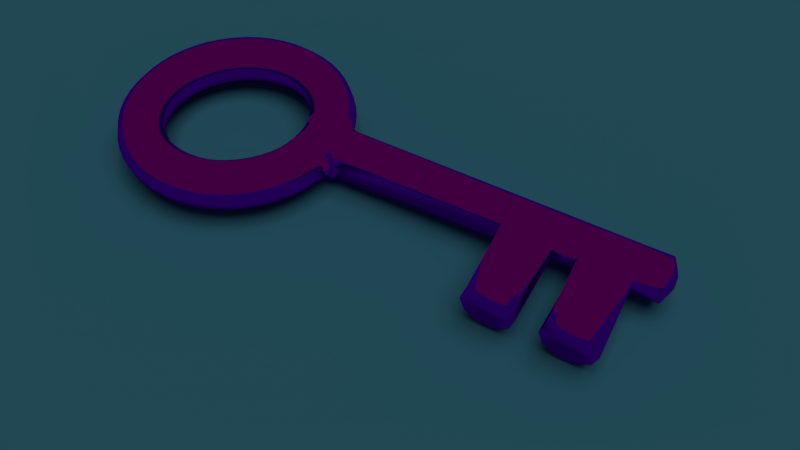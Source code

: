 # Source: key.blend  (saved by Blender 2.76.0; exported with 4.5.12 LTS)
import bpy
from mathutils import Matrix  # noqa: F401  (used for matrix-valued properties, if any)

bpy.ops.wm.read_factory_settings(use_empty=True)
scene = bpy.context.scene
scene.name = 'Scene'

# ---- collections
col_collection_1 = bpy.data.collections.new('Collection 1'); scene.collection.children.link(col_collection_1)

# ---- images (referenced by path relative to the original .blend; pixels are not part of the script)
import os
ASSET_DIR = os.environ.get("B2B_ASSET_DIR", "")  # directory of the original .blend (textures are referenced by path, not embedded)
HERE = os.path.dirname(os.path.abspath(__file__))  # packed textures are extracted next to this script under _unpacked/

def load_image(name, relpath, width, height, colorspace="sRGB"):
    """Load a texture the original file referenced (path relative to the .blend, or extracted next to this script)."""
    p = next((c for c in (os.path.join(HERE, relpath), os.path.join(ASSET_DIR, relpath)) if relpath and os.path.exists(c)), "")
    if p:
        img = bpy.data.images.load(p, check_existing=True)
        img.name = name
    else:  # same state as the original file: an image datablock whose file is absent (Cycles renders it pink)
        img = bpy.data.images.new(name, width, height)
        img.source = "FILE"
        img.filepath = "//" + (relpath or name)
    img.colorspace_settings.name = colorspace
    return img
img_met2_jpg = load_image('met2.jpg', 'met2.jpg', 1024, 1024, 'sRGB')

# ---- materials (node trees are filled in below, after node groups)
mat_material_001 = bpy.data.materials.new('Material.001')
mat_material_001.alpha_threshold = 0.0
mat_material_001.diffuse_color = (0.0409, 0.178, 0.2396, 1.0)
mat_material_001.roughness = 0.5
mat_material_002 = bpy.data.materials.new('Material.002')
mat_material_002.alpha_threshold = 0.0
mat_material_002.roughness = 0.5

# ---- material node trees
mat_material_002.use_nodes = True; mat_material_002.node_tree.nodes.clear()
_N = mat_material_002.node_tree.nodes; _L = mat_material_002.node_tree.links
n0 = _N.new('ShaderNodeOutputMaterial'); n0.name = 'Material Output'; n0.location = (300, 300)
n1 = _N.new('ShaderNodeBsdfAnisotropic'); n1.name = 'Glossy BSDF'; n1.location = (10, 300)
n1.distribution = 'GGX'
n1.inputs[1].default_value = 0.0
n2 = _N.new('ShaderNodeTexImage'); n2.name = 'Image Texture'; n2.location = (-180, 300)
n2.width = 140
n2.image = img_met2_jpg
_L.new(n1.outputs[0], n0.inputs[0])
_L.new(n2.outputs[0], n1.inputs[0])
n0.is_active_output = True

# ---- world
world_world = bpy.data.worlds.new('World'); scene.world = world_world
world_world.color = (0.05088, 0.05088, 0.05088)
world_world.use_sun_shadow = False
world_world.sun_shadow_jitter_overblur = 0.0
world_world.cycles.sampling_method = 'MANUAL'
world_world.cycles.sample_map_resolution = 256

# ---- cameras
cam_camera = bpy.data.cameras.new('Camera')
cam_camera.clip_end = 100.0
cam_camera.lens = 35.0
cam_camera.sensor_width = 32.0
cam_camera.sensor_height = 18.0
cam_camera.ortho_scale = 7.314
cam_camera.dof.focus_distance = 0.0

# ---- lights
light_lamp = bpy.data.lights.new('Lamp', 'SUN')
light_lamp.transmission_factor = 0.0
light_lamp.cutoff_distance = 30.0
light_lamp.angle = 0.9273
light_lamp.energy = 1.0
light_lamp.shadow_buffer_clip_start = 1.001
light_lamp.shadow_soft_size = 0.5
light_lamp.shadow_cascade_max_distance = 1000.0
light_lamp.cycles.use_multiple_importance_sampling = False

# ---- meshes
me_plane = bpy.data.meshes.new('Plane')
me_plane.from_pydata([(-1.0, -1.0, 0.0), (1.0, -1.0, 0.0), (-1.0, 1.0, 0.0), (1.0, 1.0, 0.0)], [], [(0, 1, 3, 2)])
me_plane.materials.append(mat_material_001)
me_plane.use_remesh_preserve_volume = False
me_plane.use_remesh_preserve_attributes = False
me_plane.use_mirror_vertex_groups = False
me_plane.update()
me_torus_003 = bpy.data.meshes.new('Torus.003')
me_torus_003.from_pydata([(-0.06404, 3.028, 0.0599), (-0.03926, 3.0, 0.1263), (0.1026, 3.009, -0.01339), (0.01238, 3.049, -0.0002523), (-0.008505, 3.002, -0.1268), (-0.06482, 2.998, -0.121), (0.01238, 3.033, 0.0599), (0.01238, 3.033, -0.06041), (-0.06404, 3.028, -0.06041), (0.01705, 3.003, 0.1204), (-0.06614, 3.044, -0.0002523), (0.06525, 3.007, 0.0907), (0.0958, 3.009, 0.04293), (0.08443, 3.008, -0.0671), (0.04476, 3.005, -0.1076), (-0.113, 2.995, -0.0912), (-0.1436, 2.993, -0.04344), (-0.1322, 2.994, 0.0666), (-0.1504, 2.992, 0.01288), (-0.09253, 2.996, 0.1071), (0.08475, 2.855, -0.06661), (-0.1499, 2.841, 0.01191), (-0.04066, 2.844, 0.1246), (-0.1327, 2.841, 0.06611), (-0.09512, 2.84, 0.1068), (-0.06434, 2.843, -0.1197), (0.1018, 2.857, -0.01242), (0.04758, 2.849, -0.1073), (-0.006969, 2.847, -0.1252), (-0.1141, 2.839, -0.09218), (-0.1432, 2.84, -0.04469), (0.0167, 2.848, 0.1192), (0.06656, 2.851, 0.09167), (0.09529, 2.856, 0.04418), (-0.149, 2.57, 0.01019), (-0.1336, 2.568, 0.06523), (0.0526, 2.572, -0.1069), (-0.116, 2.561, -0.09391), (0.01609, 2.571, 0.1171), (0.0689, 2.573, 0.09341), (0.08532, 2.583, -0.06573), (-0.04316, 2.567, 0.1217), (-0.09974, 2.562, 0.1064), (-0.06348, 2.566, -0.1176), (0.1002, 2.587, -0.0107), (-0.004229, 2.57, -0.1222), (-0.1427, 2.568, -0.04691), (0.09437, 2.583, 0.04641), (-0.1484, 2.415, 0.009203), (-0.1341, 2.412, 0.06472), (0.05548, 2.412, -0.1067), (-0.1171, 2.401, -0.09491), (0.01574, 2.412, 0.1158), (0.07023, 2.413, 0.09441), (0.08565, 2.426, -0.06523), (-0.04459, 2.408, 0.12), (-0.1024, 2.402, 0.1062), (-0.06299, 2.407, -0.1163), (0.09936, 2.432, -0.009708), (-0.002658, 2.411, -0.1205), (-0.1423, 2.411, -0.04819), (0.09384, 2.427, 0.04769), (-0.1475, 2.158, 0.007563), (-0.135, 2.152, 0.06389), (0.06026, 2.148, -0.1063), (-0.119, 2.136, -0.09657), (0.01516, 2.148, 0.1138), (0.07246, 2.148, 0.09606), (0.0862, 2.167, -0.06439), (-0.04697, 2.144, 0.1172), (-0.1068, 2.137, 0.1058), (-0.06217, 2.143, -0.1143), (0.09789, 2.174, -0.008068), (-4.976e-05, 2.147, -0.1177), (-0.1418, 2.152, -0.05031), (0.09296, 2.167, 0.04981), (0.5636, 2.591, -0.09971), (0.5638, 2.841, -0.1001), (0.5715, 2.562, -0.009173), (0.5717, 2.871, -0.009641), (0.5795, 2.592, 0.08127), (0.5796, 2.842, 0.08089), (0.5844, 2.764, 0.1369), (0.5588, 2.764, -0.1559), (0.5588, 2.669, -0.1558), (0.5844, 2.669, 0.1371), (0.5671, 2.171, -0.0949), (0.5681, 2.412, -0.0945), (0.5727, 2.142, -0.007489), (0.5739, 2.44, -0.007001), (0.5785, 2.171, 0.08001), (0.5795, 2.412, 0.08041), (0.5828, 2.337, 0.1343), (0.5642, 2.338, -0.1487), (0.5638, 2.246, -0.1488), (0.5824, 2.245, 0.1342), (-0.1433, 0.9315, -0.0002509), (-0.1391, 0.916, 0.05991), (0.08304, 0.8873, -0.1044), (-0.1277, 0.8734, -0.1044), (0.01238, 0.8919, 0.1039), (0.08304, 0.8873, 0.1039), (0.08879, 0.9309, -0.06041), (-0.05829, 0.8873, 0.1039), (-0.1277, 0.8734, 0.1039), (-0.05829, 0.8873, -0.1044), (0.0909, 0.9469, -0.0002536), (0.01237, 0.8919, -0.1044), (-0.1391, 0.916, -0.06041), (0.08879, 0.9309, 0.0599), (0.7194, 0.3914, -0.0002956), (0.7005, 0.3914, 0.07019), (0.6489, 0.3914, 0.1218), (0.5784, 0.3914, 0.1407), (0.5079, 0.3914, 0.1218), (0.4563, 0.3914, 0.07019), (0.4374, 0.3914, -0.0002956), (0.4563, 0.3914, -0.07078), (0.5079, 0.3914, -0.1224), (0.5784, 0.3914, -0.1413), (0.6489, 0.3914, -0.1224), (0.7005, 0.3914, -0.07078), (0.7134, 0.4834, -0.0002956), (0.6946, 0.4809, 0.07019), (0.6435, 0.4742, 0.1218), (0.5736, 0.465, 0.1407), (0.5037, 0.4558, 0.1218), (0.4525, 0.4491, 0.07019), (0.4338, 0.4466, -0.0002956), (0.4525, 0.4491, -0.07078), (0.5037, 0.4558, -0.1224), (0.5736, 0.465, -0.1413), (0.6435, 0.4742, -0.1224), (0.6946, 0.4809, -0.07078), (0.6954, 0.5738, -0.0002956), (0.6771, 0.5689, 0.07019), (0.6273, 0.5556, 0.1218), (0.5592, 0.5373, 0.1407), (0.4911, 0.5191, 0.1218), (0.4413, 0.5057, 0.07019), (0.423, 0.5009, -0.0002956), (0.4413, 0.5057, -0.07078), (0.4911, 0.5191, -0.1224), (0.5592, 0.5373, -0.1413), (0.6273, 0.5556, -0.1224), (0.6771, 0.5689, -0.07078), (0.6657, 0.6611, -0.0002956), (0.6483, 0.6539, 0.07019), (0.6006, 0.6342, 0.1218), (0.5355, 0.6072, 0.1407), (0.4704, 0.5802, 0.1218), (0.4227, 0.5605, 0.07019), (0.4052, 0.5532, -0.0002956), (0.4227, 0.5605, -0.07078), (0.4704, 0.5802, -0.1224), (0.5355, 0.6072, -0.1413), (0.6006, 0.6342, -0.1224), (0.6483, 0.6539, -0.07078), (0.625, 0.7438, -0.0002956), (0.6086, 0.7344, 0.07019), (0.5639, 0.7086, 0.1218), (0.5029, 0.6734, 0.1407), (0.4418, 0.6381, 0.1218), (0.3971, 0.6123, 0.07019), (0.3808, 0.6029, -0.0002956), (0.3971, 0.6123, -0.07078), (0.4418, 0.6381, -0.1224), (0.5029, 0.6734, -0.1413), (0.5639, 0.7086, -0.1224), (0.6086, 0.7344, -0.07078), (0.5737, 0.8205, -0.0002956), (0.5587, 0.809, 0.07019), (0.5178, 0.7776, 0.1218), (0.4619, 0.7347, 0.1407), (0.406, 0.6918, 0.1218), (0.365, 0.6604, 0.07019), (0.35, 0.6489, -0.0002956), (0.365, 0.6604, -0.07078), (0.406, 0.6918, -0.1224), (0.4619, 0.7347, -0.1413), (0.5178, 0.7776, -0.1224), (0.5587, 0.809, -0.07078), (0.5129, 0.8898, -0.0002956), (0.4996, 0.8765, 0.07019), (0.4631, 0.84, 0.1218), (0.4132, 0.7901, 0.1407), (0.3634, 0.7403, 0.1218), (0.3269, 0.7038, 0.07019), (0.3136, 0.6905, -0.0002956), (0.3269, 0.7038, -0.07078), (0.3634, 0.7403, -0.1224), (0.4132, 0.7901, -0.1413), (0.4631, 0.84, -0.1224), (0.4996, 0.8765, -0.07078), (0.4436, 0.9506, -0.0002956), (0.4321, 0.9356, 0.07019), (0.4007, 0.8947, 0.1218), (0.3578, 0.8388, 0.1407), (0.3149, 0.7829, 0.1218), (0.2835, 0.7419, 0.07019), (0.272, 0.7269, -0.0002956), (0.2835, 0.7419, -0.07078), (0.3149, 0.7829, -0.1224), (0.3578, 0.8388, -0.1413), (0.4007, 0.8947, -0.1224), (0.4321, 0.9356, -0.07078), (0.3669, 1.002, -0.0002956), (0.3575, 0.9855, 0.07019), (0.3317, 0.9408, 0.1218), (0.2965, 0.8798, 0.1407), (0.2612, 0.8187, 0.1218), (0.2354, 0.774, 0.07019), (0.226, 0.7577, -0.0002956), (0.2354, 0.774, -0.07078), (0.2612, 0.8187, -0.1224), (0.2965, 0.8798, -0.1413), (0.3317, 0.9408, -0.1224), (0.3575, 0.9855, -0.07078), (0.2843, 1.043, -0.0002956), (0.277, 1.025, 0.07019), (0.2573, 0.9775, 0.1218), (0.2303, 0.9124, 0.1407), (0.2033, 0.8473, 0.1218), (0.1836, 0.7996, 0.07019), (0.1764, 0.7821, -0.0002956), (0.1836, 0.7996, -0.07078), (0.2033, 0.8473, -0.1224), (0.2303, 0.9124, -0.1413), (0.2573, 0.9775, -0.1224), (0.277, 1.025, -0.07078), (0.1969, 1.072, -0.0002956), (0.1921, 1.054, 0.07019), (0.1787, 1.004, 0.1218), (0.1605, 0.9361, 0.1407), (0.1422, 0.868, 0.1218), (0.1289, 0.8182, 0.07019), (0.124, 0.7999, -0.0002956), (0.1289, 0.8182, -0.07078), (0.1422, 0.868, -0.1224), (0.1605, 0.9361, -0.1413), (0.1787, 1.004, -0.1224), (0.1921, 1.054, -0.07078), (0.1065, 1.09, -0.0002956), (0.104, 1.072, 0.07019), (0.09731, 1.02, 0.1218), (0.08811, 0.9505, 0.1407), (0.07891, 0.8806, 0.1218), (0.07217, 0.8294, 0.07019), (0.06971, 0.8107, -0.0002956), (0.07217, 0.8294, -0.07078), (0.07891, 0.8806, -0.1224), (0.08811, 0.9505, -0.1413), (0.09731, 1.02, -0.1224), (0.104, 1.072, -0.07078), (0.0145, 1.026, 0.1293), (0.0145, 0.9553, 0.1407), (0.0145, 0.8848, 0.1218), (0.0145, 0.8332, 0.07019), (0.0145, 0.8143, -0.0002956), (0.0145, 0.8332, -0.07078), (0.0145, 0.8848, -0.1224), (0.0145, 0.9553, -0.1413), (0.0145, 1.026, -0.1224), (-0.0683, 1.02, 0.1218), (-0.0591, 0.9505, 0.1407), (-0.0499, 0.8806, 0.1218), (-0.04317, 0.8294, 0.07019), (-0.0407, 0.8107, -0.0002956), (-0.04317, 0.8294, -0.07078), (-0.0499, 0.8806, -0.1224), (-0.0591, 0.9505, -0.1413), (-0.0683, 1.02, -0.1224), (-0.1679, 1.072, -0.0002956), (-0.163, 1.054, 0.07019), (-0.1497, 1.004, 0.1218), (-0.1314, 0.9361, 0.1407), (-0.1132, 0.868, 0.1218), (-0.09985, 0.8182, 0.07019), (-0.09496, 0.7999, -0.0002956), (-0.09985, 0.8182, -0.07078), (-0.1132, 0.868, -0.1224), (-0.1314, 0.9361, -0.1413), (-0.1497, 1.004, -0.1224), (-0.163, 1.054, -0.07078), (-0.2552, 1.043, -0.0002956), (-0.248, 1.025, 0.07019), (-0.2283, 0.9775, 0.1218), (-0.2013, 0.9124, 0.1407), (-0.1743, 0.8473, 0.1218), (-0.1546, 0.7996, 0.07019), (-0.1473, 0.7821, -0.0002956), (-0.1546, 0.7996, -0.07078), (-0.1743, 0.8473, -0.1224), (-0.2013, 0.9124, -0.1413), (-0.2283, 0.9775, -0.1224), (-0.248, 1.025, -0.07078), (-0.3379, 1.002, -0.0002956), (-0.3285, 0.9855, 0.07019), (-0.3027, 0.9408, 0.1218), (-0.2675, 0.8798, 0.1407), (-0.2322, 0.8187, 0.1218), (-0.2064, 0.774, 0.07019), (-0.197, 0.7577, -0.0002956), (-0.2064, 0.774, -0.07078), (-0.2322, 0.8187, -0.1224), (-0.2675, 0.8798, -0.1413), (-0.3027, 0.9408, -0.1224), (-0.3285, 0.9855, -0.07078), (-0.4146, 0.9506, -0.0002956), (-0.4031, 0.9356, 0.07019), (-0.3717, 0.8947, 0.1218), (-0.3288, 0.8388, 0.1407), (-0.2859, 0.7829, 0.1218), (-0.2545, 0.7419, 0.07019), (-0.243, 0.7269, -0.0002956), (-0.2545, 0.7419, -0.07078), (-0.2859, 0.7829, -0.1224), (-0.3288, 0.8388, -0.1413), (-0.3717, 0.8947, -0.1224), (-0.4031, 0.9356, -0.07078), (-0.4839, 0.8898, -0.0002956), (-0.4706, 0.8765, 0.07019), (-0.4341, 0.84, 0.1218), (-0.3842, 0.7901, 0.1407), (-0.3344, 0.7403, 0.1218), (-0.2979, 0.7038, 0.07019), (-0.2846, 0.6905, -0.0002956), (-0.2979, 0.7038, -0.07078), (-0.3344, 0.7403, -0.1224), (-0.3842, 0.7901, -0.1413), (-0.4341, 0.84, -0.1224), (-0.4706, 0.8765, -0.07078), (-0.5447, 0.8205, -0.0002956), (-0.5297, 0.809, 0.07019), (-0.4888, 0.7776, 0.1218), (-0.4329, 0.7347, 0.1407), (-0.377, 0.6918, 0.1218), (-0.336, 0.6604, 0.07019), (-0.321, 0.6489, -0.0002956), (-0.336, 0.6604, -0.07078), (-0.377, 0.6918, -0.1224), (-0.4329, 0.7347, -0.1413), (-0.4888, 0.7776, -0.1224), (-0.5297, 0.809, -0.07078), (-0.596, 0.7438, -0.0002956), (-0.5796, 0.7344, 0.07019), (-0.5349, 0.7086, 0.1218), (-0.4739, 0.6734, 0.1407), (-0.4128, 0.6381, 0.1218), (-0.3681, 0.6123, 0.07019), (-0.3518, 0.6029, -0.0002956), (-0.3681, 0.6123, -0.07078), (-0.4128, 0.6381, -0.1224), (-0.4739, 0.6734, -0.1413), (-0.5349, 0.7086, -0.1224), (-0.5796, 0.7344, -0.07078), (-0.6367, 0.6611, -0.0002956), (-0.6193, 0.6539, 0.07019), (-0.5716, 0.6342, 0.1218), (-0.5065, 0.6072, 0.1407), (-0.4414, 0.5802, 0.1218), (-0.3937, 0.5605, 0.07019), (-0.3762, 0.5532, -0.0002956), (-0.3937, 0.5605, -0.07078), (-0.4414, 0.5802, -0.1224), (-0.5065, 0.6072, -0.1413), (-0.5716, 0.6342, -0.1224), (-0.6193, 0.6539, -0.07078), (-0.6664, 0.5738, -0.0002956), (-0.6481, 0.5689, 0.07019), (-0.5983, 0.5556, 0.1218), (-0.5302, 0.5373, 0.1407), (-0.4621, 0.5191, 0.1218), (-0.4123, 0.5057, 0.07019), (-0.394, 0.5009, -0.0002956), (-0.4123, 0.5057, -0.07078), (-0.4621, 0.5191, -0.1224), (-0.5302, 0.5373, -0.1413), (-0.5983, 0.5556, -0.1224), (-0.6481, 0.5689, -0.07078), (-0.6844, 0.4834, -0.0002956), (-0.6656, 0.4809, 0.07019), (-0.6145, 0.4742, 0.1218), (-0.5446, 0.465, 0.1407), (-0.4747, 0.4558, 0.1218), (-0.4235, 0.4491, 0.07019), (-0.4048, 0.4466, -0.0002956), (-0.4235, 0.4491, -0.07078), (-0.4747, 0.4558, -0.1224), (-0.5446, 0.465, -0.1413), (-0.6145, 0.4742, -0.1224), (-0.6656, 0.4809, -0.07078), (-0.6904, 0.3914, -0.0002956), (-0.6715, 0.3914, 0.07019), (-0.6199, 0.3914, 0.1218), (-0.5494, 0.3914, 0.1407), (-0.4789, 0.3914, 0.1218), (-0.4273, 0.3914, 0.07019), (-0.4084, 0.3914, -0.0002956), (-0.4273, 0.3914, -0.07078), (-0.4789, 0.3914, -0.1224), (-0.5494, 0.3914, -0.1413), (-0.6199, 0.3914, -0.1224), (-0.6715, 0.3914, -0.07078), (-0.6844, 0.2994, -0.0002956), (-0.6656, 0.3019, 0.07019), (-0.6145, 0.3086, 0.1218), (-0.5446, 0.3178, 0.1407), (-0.4747, 0.327, 0.1218), (-0.4235, 0.3337, 0.07019), (-0.4048, 0.3362, -0.0002956), (-0.4235, 0.3337, -0.07078), (-0.4747, 0.327, -0.1224), (-0.5446, 0.3178, -0.1413), (-0.6145, 0.3086, -0.1224), (-0.6656, 0.3019, -0.07078), (-0.6664, 0.209, -0.0002956), (-0.6481, 0.2138, 0.07019), (-0.5983, 0.2272, 0.1218), (-0.5302, 0.2454, 0.1407), (-0.4621, 0.2637, 0.1218), (-0.4123, 0.277, 0.07019), (-0.394, 0.2819, -0.0002956), (-0.4123, 0.277, -0.07078), (-0.4621, 0.2637, -0.1224), (-0.5302, 0.2454, -0.1413), (-0.5983, 0.2272, -0.1224), (-0.6481, 0.2138, -0.07078), (-0.6367, 0.1216, -0.0002956), (-0.6193, 0.1289, 0.07019), (-0.5716, 0.1486, 0.1218), (-0.5065, 0.1756, 0.1407), (-0.4414, 0.2026, 0.1218), (-0.3937, 0.2223, 0.07019), (-0.3762, 0.2295, -0.0002956), (-0.3937, 0.2223, -0.07078), (-0.4414, 0.2026, -0.1224), (-0.5065, 0.1756, -0.1413), (-0.5716, 0.1486, -0.1224), (-0.6193, 0.1289, -0.07078), (-0.596, 0.03895, -0.0002956), (-0.5796, 0.04839, 0.07019), (-0.5349, 0.07419, 0.1218), (-0.4739, 0.1094, 0.1407), (-0.4128, 0.1447, 0.1218), (-0.3681, 0.1705, 0.07019), (-0.3518, 0.1799, -0.0002956), (-0.3681, 0.1705, -0.07078), (-0.4128, 0.1447, -0.1224), (-0.4739, 0.1094, -0.1413), (-0.5349, 0.07419, -0.1224), (-0.5796, 0.04839, -0.07078), (-0.5447, -0.03772, -0.0002956), (-0.5297, -0.02622, 0.07019), (-0.4888, 0.005194, 0.1218), (-0.4329, 0.04811, 0.1407), (-0.377, 0.09102, 0.1218), (-0.336, 0.1224, 0.07019), (-0.321, 0.1339, -0.0002956), (-0.336, 0.1224, -0.07078), (-0.377, 0.09102, -0.1224), (-0.4329, 0.04811, -0.1413), (-0.4888, 0.005194, -0.1224), (-0.5297, -0.02622, -0.07078), (-0.4839, -0.107, -0.0002956), (-0.4706, -0.09368, 0.07019), (-0.4341, -0.0572, 0.1218), (-0.3842, -0.007353, 0.1407), (-0.3344, 0.04249, 0.1218), (-0.2979, 0.07898, 0.07019), (-0.2846, 0.09233, -0.0002956), (-0.2979, 0.07898, -0.07078), (-0.3344, 0.04249, -0.1224), (-0.3842, -0.007353, -0.1413), (-0.4341, -0.0572, -0.1224), (-0.4706, -0.09368, -0.07078), (-0.4146, -0.1678, -0.0002956), (-0.4031, -0.1528, 0.07019), (-0.3717, -0.1119, 0.1218), (-0.3288, -0.05599, 0.1407), (-0.2859, -6.581e-05, 0.1218), (-0.2545, 0.04087, 0.07019), (-0.243, 0.05586, -0.0002956), (-0.2545, 0.04087, -0.07078), (-0.2859, -6.581e-05, -0.1224), (-0.3288, -0.05599, -0.1413), (-0.3717, -0.1119, -0.1224), (-0.4031, -0.1528, -0.07078), (-0.3379, -0.2191, -0.0002956), (-0.3285, -0.2027, 0.07019), (-0.3027, -0.158, 0.1218), (-0.2675, -0.09697, 0.1407), (-0.2322, -0.03592, 0.1218), (-0.2064, 0.008764, 0.07019), (-0.197, 0.02512, -0.0002956), (-0.2064, 0.008764, -0.07078), (-0.2322, -0.03592, -0.1224), (-0.2675, -0.09697, -0.1413), (-0.3027, -0.158, -0.1224), (-0.3285, -0.2027, -0.07078), (-0.2552, -0.2598, -0.0002956), (-0.248, -0.2424, 0.07019), (-0.2283, -0.1947, 0.1218), (-0.2013, -0.1296, 0.1407), (-0.1743, -0.06447, 0.1218), (-0.1546, -0.0168, 0.07019), (-0.1473, 0.0006527, -0.0002956), (-0.1546, -0.0168, -0.07078), (-0.1743, -0.06447, -0.1224), (-0.2013, -0.1296, -0.1413), (-0.2283, -0.1947, -0.1224), (-0.248, -0.2424, -0.07078), (-0.1679, -0.2895, -0.0002956), (-0.163, -0.2712, 0.07019), (-0.1497, -0.2214, 0.1218), (-0.1314, -0.1533, 0.1407), (-0.1132, -0.08522, 0.1218), (-0.09985, -0.03537, 0.07019), (-0.09496, -0.01713, -0.0002956), (-0.09985, -0.03537, -0.07078), (-0.1132, -0.08522, -0.1224), (-0.1314, -0.1533, -0.1413), (-0.1497, -0.2214, -0.1224), (-0.163, -0.2712, -0.07078), (-0.07751, -0.3075, -0.0002956), (-0.07504, -0.2887, 0.07019), (-0.0683, -0.2376, 0.1218), (-0.0591, -0.1677, 0.1407), (-0.0499, -0.09781, 0.1218), (-0.04317, -0.04665, 0.07019), (-0.0407, -0.02792, -0.0002956), (-0.04317, -0.04665, -0.07078), (-0.0499, -0.09781, -0.1224), (-0.0591, -0.1677, -0.1413), (-0.0683, -0.2376, -0.1224), (-0.07504, -0.2887, -0.07078), (0.0145, -0.3135, -0.0002956), (0.0145, -0.2946, 0.07019), (0.0145, -0.243, 0.1218), (0.0145, -0.1725, 0.1407), (0.0145, -0.102, 0.1218), (0.0145, -0.05043, 0.07019), (0.0145, -0.03154, -0.0002956), (0.0145, -0.05043, -0.07078), (0.0145, -0.102, -0.1224), (0.0145, -0.1725, -0.1413), (0.0145, -0.243, -0.1224), (0.0145, -0.2946, -0.07078), (0.1065, -0.3075, -0.0002956), (0.104, -0.2887, 0.07019), (0.09731, -0.2376, 0.1218), (0.08811, -0.1677, 0.1407), (0.07891, -0.09781, 0.1218), (0.07217, -0.04665, 0.07019), (0.06971, -0.02792, -0.0002956), (0.07217, -0.04665, -0.07078), (0.07891, -0.09781, -0.1224), (0.08811, -0.1677, -0.1413), (0.09731, -0.2376, -0.1224), (0.104, -0.2887, -0.07078), (0.1969, -0.2895, -0.0002956), (0.1921, -0.2712, 0.07019), (0.1787, -0.2214, 0.1218), (0.1605, -0.1533, 0.1407), (0.1422, -0.08522, 0.1218), (0.1289, -0.03537, 0.07019), (0.124, -0.01713, -0.0002956), (0.1289, -0.03537, -0.07078), (0.1422, -0.08522, -0.1224), (0.1605, -0.1533, -0.1413), (0.1787, -0.2214, -0.1224), (0.1921, -0.2712, -0.07078), (0.2843, -0.2598, -0.0002956), (0.277, -0.2424, 0.07019), (0.2573, -0.1947, 0.1218), (0.2303, -0.1296, 0.1407), (0.2033, -0.06447, 0.1218), (0.1836, -0.0168, 0.07019), (0.1764, 0.0006528, -0.0002956), (0.1836, -0.0168, -0.07078), (0.2033, -0.06447, -0.1224), (0.2303, -0.1296, -0.1413), (0.2573, -0.1947, -0.1224), (0.277, -0.2424, -0.07078), (0.3669, -0.2191, -0.0002956), (0.3575, -0.2027, 0.07019), (0.3317, -0.158, 0.1218), (0.2965, -0.09697, 0.1407), (0.2612, -0.03592, 0.1218), (0.2354, 0.008764, 0.07019), (0.226, 0.02512, -0.0002956), (0.2354, 0.008764, -0.07078), (0.2612, -0.03592, -0.1224), (0.2965, -0.09697, -0.1413), (0.3317, -0.158, -0.1224), (0.3575, -0.2027, -0.07078), (0.4436, -0.1678, -0.0002956), (0.4321, -0.1529, 0.07019), (0.4007, -0.1119, 0.1218), (0.3578, -0.05599, 0.1407), (0.3149, -6.602e-05, 0.1218), (0.2835, 0.04087, 0.07019), (0.272, 0.05586, -0.0002956), (0.2835, 0.04087, -0.07078), (0.3149, -6.602e-05, -0.1224), (0.3578, -0.05599, -0.1413), (0.4007, -0.1119, -0.1224), (0.4321, -0.1529, -0.07078), (0.5129, -0.107, -0.0002956), (0.4996, -0.09368, 0.07019), (0.4631, -0.0572, 0.1218), (0.4132, -0.007353, 0.1407), (0.3634, 0.04249, 0.1218), (0.3269, 0.07898, 0.07019), (0.3136, 0.09233, -0.0002956), (0.3269, 0.07898, -0.07078), (0.3634, 0.04249, -0.1224), (0.4132, -0.007353, -0.1413), (0.4631, -0.0572, -0.1224), (0.4996, -0.09368, -0.07078), (0.5737, -0.03772, -0.0002956), (0.5587, -0.02622, 0.07019), (0.5178, 0.005194, 0.1218), (0.4619, 0.04811, 0.1407), (0.406, 0.09102, 0.1218), (0.365, 0.1224, 0.07019), (0.35, 0.1339, -0.0002956), (0.365, 0.1224, -0.07078), (0.406, 0.09102, -0.1224), (0.4619, 0.04811, -0.1413), (0.5178, 0.005194, -0.1224), (0.5587, -0.02622, -0.07078), (0.625, 0.03895, -0.0002956), (0.6086, 0.04839, 0.07019), (0.5639, 0.07419, 0.1218), (0.5029, 0.1094, 0.1407), (0.4418, 0.1447, 0.1218), (0.3971, 0.1705, 0.07019), (0.3808, 0.1799, -0.0002956), (0.3971, 0.1705, -0.07078), (0.4418, 0.1447, -0.1224), (0.5029, 0.1094, -0.1413), (0.5639, 0.07419, -0.1224), (0.6086, 0.04839, -0.07078), (0.6657, 0.1216, -0.0002956), (0.6483, 0.1289, 0.07019), (0.6006, 0.1486, 0.1218), (0.5355, 0.1756, 0.1407), (0.4704, 0.2026, 0.1218), (0.4227, 0.2223, 0.07019), (0.4052, 0.2295, -0.0002956), (0.4227, 0.2223, -0.07078), (0.4704, 0.2026, -0.1224), (0.5355, 0.1756, -0.1413), (0.6006, 0.1486, -0.1224), (0.6483, 0.1289, -0.07078), (0.6954, 0.209, -0.0002956), (0.6771, 0.2138, 0.07019), (0.6273, 0.2272, 0.1218), (0.5592, 0.2454, 0.1407), (0.4911, 0.2637, 0.1218), (0.4413, 0.277, 0.07019), (0.423, 0.2819, -0.0002956), (0.4413, 0.277, -0.07078), (0.4911, 0.2637, -0.1224), (0.5592, 0.2454, -0.1413), (0.6273, 0.2272, -0.1224), (0.6771, 0.2138, -0.07078), (0.7134, 0.2994, -0.0002956), (0.6946, 0.3019, 0.07019), (0.6435, 0.3086, 0.1218), (0.5736, 0.3178, 0.1407), (0.5037, 0.327, 0.1218), (0.4525, 0.3337, 0.07019), (0.4338, 0.3362, -0.0002956), (0.4525, 0.3337, -0.07078), (0.5037, 0.327, -0.1224), (0.5736, 0.3178, -0.1413), (0.6435, 0.3086, -0.1224), (0.6946, 0.3019, -0.07078), (0.1065, 1.09, -0.0002956), (0.07217, 0.8294, -0.07078), (0.06971, 0.8107, -0.0002956), (0.08811, 0.9505, -0.1413), (0.07891, 0.8806, 0.1218), (0.08811, 0.9505, 0.1407), (0.09731, 1.02, 0.1273), (0.07891, 0.8806, -0.1224), (0.104, 1.072, 0.07019), (0.104, 1.072, -0.07078), (0.09731, 1.02, -0.1224), (0.07217, 0.8294, 0.07019), (-0.1497, 1.004, -0.1224), (-0.163, 1.054, -0.07078), (-0.163, 1.054, 0.07019), (-0.1679, 1.072, -0.0002956), (-0.09985, 0.8182, 0.07019), (-0.09496, 0.7999, -0.0002956), (-0.09985, 0.8182, -0.07078), (-0.1132, 0.868, 0.1218), (-0.1497, 1.004, 0.1218), (-0.1314, 0.9361, -0.1413), (-0.1314, 0.9361, 0.1407), (-0.1132, 0.868, -0.1224), (-0.1569, 1.073, -0.0002941), (-0.152, 1.054, 0.07019), (0.0973, 1.021, -0.1224), (-0.1387, 1.004, -0.1224), (0.0145, 1.026, 0.1293), (0.09731, 1.021, 0.1293), (0.104, 1.072, -0.07079), (-0.0683, 1.021, 0.1218), (-0.1387, 1.004, 0.1082), (-0.0683, 1.021, -0.1224), (0.1065, 1.09, -0.0002971), (0.0145, 1.026, -0.1224), (-0.1521, 1.054, -0.07078), (0.104, 1.072, 0.07019), (0.01004, 1.087, 0.1218), (-0.07277, 1.078, 0.1218), (-0.1567, 1.141, -0.0003156), (-0.1553, 1.122, -0.0708), (0.09958, 1.095, 0.07017), (0.09284, 1.089, 0.1218), (-0.1432, 1.073, -0.1148), (0.102, 1.108, -0.0003186), (-0.1432, 1.073, 0.1218), (-0.1529, 1.122, 0.07017), (-0.07277, 1.089, -0.1224), (0.09958, 1.121, -0.07081), (0.09284, 1.089, -0.1224), (0.01004, 1.094, -0.1224)], [], [(20, 27, 14, 13), (26, 20, 13, 2), (21, 23, 17, 18), (24, 22, 1, 19), (25, 29, 15, 5), (23, 24, 19, 17), (28, 25, 5, 4), (33, 26, 2, 12), (27, 28, 4, 14), (29, 30, 16, 15), (31, 32, 11, 9), (32, 33, 12, 11), (2, 3, 6, 12), (12, 6, 9, 11), (14, 4, 7, 13), (13, 7, 3, 2), (3, 10, 0, 6), (6, 0, 1, 9), (4, 5, 8, 7), (7, 8, 10, 3), (8, 16, 18, 10), (5, 15, 16, 8), (0, 17, 19, 1), (10, 18, 17, 0), (30, 21, 18, 16), (22, 31, 9, 1), (41, 38, 31, 22), (46, 34, 21, 30), (54, 58, 89, 87), (38, 39, 32, 31), (37, 46, 30, 29), (36, 45, 28, 27), (36, 27, 83, 84), (45, 43, 25, 28), (35, 42, 24, 23), (43, 37, 29, 25), (42, 41, 22, 24), (34, 35, 23, 21), (53, 67, 95, 92), (44, 40, 76, 78), (54, 50, 36, 40), (58, 54, 40, 44), (48, 49, 35, 34), (56, 55, 41, 42), (57, 51, 37, 43), (49, 56, 42, 35), (59, 57, 43, 45), (61, 58, 44, 47), (50, 59, 45, 36), (51, 60, 46, 37), (52, 53, 39, 38), (53, 61, 47, 39), (60, 48, 34, 46), (55, 52, 38, 41), (69, 66, 52, 55), (74, 62, 48, 60), (61, 53, 92, 91), (66, 67, 53, 52), (65, 74, 60, 51), (64, 73, 59, 50), (67, 75, 90, 95), (73, 71, 57, 59), (63, 70, 56, 49), (71, 65, 51, 57), (70, 69, 55, 56), (62, 63, 49, 48), (26, 33, 81, 79), (40, 36, 84, 76), (102, 98, 64, 68), (106, 102, 68, 72), (96, 97, 63, 62), (104, 103, 69, 70), (105, 99, 65, 71), (97, 104, 70, 63), (107, 105, 71, 73), (109, 106, 72, 75), (98, 107, 73, 64), (99, 108, 74, 65), (100, 101, 67, 66), (101, 109, 75, 67), (108, 96, 62, 74), (103, 100, 66, 69), (85, 80, 81, 82), (80, 78, 79, 81), (78, 76, 77, 79), (76, 84, 83, 77), (95, 90, 91, 92), (90, 88, 89, 91), (88, 86, 87, 89), (86, 94, 93, 87), (33, 32, 82, 81), (39, 47, 80, 85), (75, 72, 88, 90), (50, 54, 87, 93), (68, 64, 94, 86), (58, 61, 91, 89), (72, 68, 86, 88), (32, 39, 85, 82), (20, 26, 79, 77), (64, 50, 93, 94), (47, 44, 78, 80), (27, 20, 77, 83), (110, 122, 123, 111), (111, 123, 124, 112), (112, 124, 125, 113), (113, 125, 126, 114), (114, 126, 127, 115), (115, 127, 128, 116), (116, 128, 129, 117), (117, 129, 130, 118), (118, 130, 131, 119), (119, 131, 132, 120), (120, 132, 133, 121), (110, 121, 133, 122), (122, 134, 135, 123), (123, 135, 136, 124), (124, 136, 137, 125), (125, 137, 138, 126), (126, 138, 139, 127), (127, 139, 140, 128), (128, 140, 141, 129), (129, 141, 142, 130), (130, 142, 143, 131), (131, 143, 144, 132), (132, 144, 145, 133), (133, 145, 134, 122), (134, 146, 147, 135), (135, 147, 148, 136), (136, 148, 149, 137), (137, 149, 150, 138), (138, 150, 151, 139), (139, 151, 152, 140), (140, 152, 153, 141), (141, 153, 154, 142), (142, 154, 155, 143), (143, 155, 156, 144), (144, 156, 157, 145), (145, 157, 146, 134), (146, 158, 159, 147), (147, 159, 160, 148), (148, 160, 161, 149), (149, 161, 162, 150), (150, 162, 163, 151), (151, 163, 164, 152), (152, 164, 165, 153), (153, 165, 166, 154), (154, 166, 167, 155), (155, 167, 168, 156), (156, 168, 169, 157), (157, 169, 158, 146), (158, 170, 171, 159), (159, 171, 172, 160), (160, 172, 173, 161), (161, 173, 174, 162), (162, 174, 175, 163), (163, 175, 176, 164), (164, 176, 177, 165), (165, 177, 178, 166), (166, 178, 179, 167), (167, 179, 180, 168), (168, 180, 181, 169), (169, 181, 170, 158), (170, 182, 183, 171), (171, 183, 184, 172), (172, 184, 185, 173), (173, 185, 186, 174), (174, 186, 187, 175), (175, 187, 188, 176), (176, 188, 189, 177), (177, 189, 190, 178), (178, 190, 191, 179), (179, 191, 192, 180), (180, 192, 193, 181), (181, 193, 182, 170), (182, 194, 195, 183), (183, 195, 196, 184), (184, 196, 197, 185), (185, 197, 198, 186), (186, 198, 199, 187), (187, 199, 200, 188), (188, 200, 201, 189), (189, 201, 202, 190), (190, 202, 203, 191), (191, 203, 204, 192), (192, 204, 205, 193), (193, 205, 194, 182), (194, 206, 207, 195), (195, 207, 208, 196), (196, 208, 209, 197), (197, 209, 210, 198), (198, 210, 211, 199), (199, 211, 212, 200), (200, 212, 213, 201), (201, 213, 214, 202), (202, 214, 215, 203), (203, 215, 216, 204), (204, 216, 217, 205), (205, 217, 206, 194), (206, 218, 219, 207), (207, 219, 220, 208), (208, 220, 221, 209), (209, 221, 222, 210), (210, 222, 223, 211), (211, 223, 224, 212), (212, 224, 225, 213), (213, 225, 226, 214), (214, 226, 227, 215), (215, 227, 228, 216), (216, 228, 229, 217), (217, 229, 218, 206), (218, 230, 231, 219), (219, 231, 232, 220), (220, 232, 233, 221), (221, 233, 234, 222), (222, 234, 235, 223), (223, 235, 236, 224), (224, 236, 237, 225), (225, 237, 238, 226), (226, 238, 239, 227), (227, 239, 240, 228), (228, 240, 241, 229), (229, 241, 230, 218), (230, 242, 243, 231), (231, 243, 244, 232), (232, 244, 245, 233), (233, 245, 246, 234), (234, 246, 247, 235), (235, 247, 248, 236), (236, 248, 249, 237), (237, 249, 250, 238), (238, 250, 251, 239), (239, 251, 252, 240), (240, 252, 253, 241), (241, 253, 242, 230), (686, 254, 255, 685), (685, 255, 256, 684), (684, 256, 257, 691), (691, 257, 258, 682), (682, 258, 259, 681), (681, 259, 260, 687), (687, 260, 261, 683), (683, 261, 262, 690), (254, 263, 264, 255), (255, 264, 265, 256), (256, 265, 266, 257), (257, 266, 267, 258), (258, 267, 268, 259), (259, 268, 269, 260), (260, 269, 270, 261), (261, 270, 271, 262), (695, 272, 273, 694), (694, 273, 274, 700), (700, 274, 275, 702), (702, 275, 276, 699), (699, 276, 277, 696), (696, 277, 278, 697), (697, 278, 279, 698), (698, 279, 280, 703), (703, 280, 281, 701), (701, 281, 282, 692), (692, 282, 283, 693), (693, 283, 272, 695), (272, 284, 285, 273), (273, 285, 286, 274), (274, 286, 287, 275), (275, 287, 288, 276), (276, 288, 289, 277), (277, 289, 290, 278), (278, 290, 291, 279), (279, 291, 292, 280), (280, 292, 293, 281), (281, 293, 294, 282), (282, 294, 295, 283), (283, 295, 284, 272), (284, 296, 297, 285), (285, 297, 298, 286), (286, 298, 299, 287), (287, 299, 300, 288), (288, 300, 301, 289), (289, 301, 302, 290), (290, 302, 303, 291), (291, 303, 304, 292), (292, 304, 305, 293), (293, 305, 306, 294), (294, 306, 307, 295), (295, 307, 296, 284), (296, 308, 309, 297), (297, 309, 310, 298), (298, 310, 311, 299), (299, 311, 312, 300), (300, 312, 313, 301), (301, 313, 314, 302), (302, 314, 315, 303), (303, 315, 316, 304), (304, 316, 317, 305), (305, 317, 318, 306), (306, 318, 319, 307), (307, 319, 308, 296), (308, 320, 321, 309), (309, 321, 322, 310), (310, 322, 323, 311), (311, 323, 324, 312), (312, 324, 325, 313), (313, 325, 326, 314), (314, 326, 327, 315), (315, 327, 328, 316), (316, 328, 329, 317), (317, 329, 330, 318), (318, 330, 331, 319), (319, 331, 320, 308), (320, 332, 333, 321), (321, 333, 334, 322), (322, 334, 335, 323), (323, 335, 336, 324), (324, 336, 337, 325), (325, 337, 338, 326), (326, 338, 339, 327), (327, 339, 340, 328), (328, 340, 341, 329), (329, 341, 342, 330), (330, 342, 343, 331), (331, 343, 332, 320), (332, 344, 345, 333), (333, 345, 346, 334), (334, 346, 347, 335), (335, 347, 348, 336), (336, 348, 349, 337), (337, 349, 350, 338), (338, 350, 351, 339), (339, 351, 352, 340), (340, 352, 353, 341), (341, 353, 354, 342), (342, 354, 355, 343), (343, 355, 344, 332), (344, 356, 357, 345), (345, 357, 358, 346), (346, 358, 359, 347), (347, 359, 360, 348), (348, 360, 361, 349), (349, 361, 362, 350), (350, 362, 363, 351), (351, 363, 364, 352), (352, 364, 365, 353), (353, 365, 366, 354), (354, 366, 367, 355), (355, 367, 356, 344), (356, 368, 369, 357), (357, 369, 370, 358), (358, 370, 371, 359), (359, 371, 372, 360), (360, 372, 373, 361), (361, 373, 374, 362), (362, 374, 375, 363), (363, 375, 376, 364), (364, 376, 377, 365), (365, 377, 378, 366), (366, 378, 379, 367), (367, 379, 368, 356), (368, 380, 381, 369), (369, 381, 382, 370), (370, 382, 383, 371), (371, 383, 384, 372), (372, 384, 385, 373), (373, 385, 386, 374), (374, 386, 387, 375), (375, 387, 388, 376), (376, 388, 389, 377), (377, 389, 390, 378), (378, 390, 391, 379), (379, 391, 380, 368), (380, 392, 393, 381), (381, 393, 394, 382), (382, 394, 395, 383), (383, 395, 396, 384), (384, 396, 397, 385), (385, 397, 398, 386), (386, 398, 399, 387), (387, 399, 400, 388), (388, 400, 401, 389), (389, 401, 402, 390), (390, 402, 403, 391), (391, 403, 392, 380), (392, 404, 405, 393), (393, 405, 406, 394), (394, 406, 407, 395), (395, 407, 408, 396), (396, 408, 409, 397), (397, 409, 410, 398), (398, 410, 411, 399), (399, 411, 412, 400), (400, 412, 413, 401), (401, 413, 414, 402), (402, 414, 415, 403), (403, 415, 404, 392), (404, 416, 417, 405), (405, 417, 418, 406), (406, 418, 419, 407), (407, 419, 420, 408), (408, 420, 421, 409), (409, 421, 422, 410), (410, 422, 423, 411), (411, 423, 424, 412), (412, 424, 425, 413), (413, 425, 426, 414), (414, 426, 427, 415), (415, 427, 416, 404), (416, 428, 429, 417), (417, 429, 430, 418), (418, 430, 431, 419), (419, 431, 432, 420), (420, 432, 433, 421), (421, 433, 434, 422), (422, 434, 435, 423), (423, 435, 436, 424), (424, 436, 437, 425), (425, 437, 438, 426), (426, 438, 439, 427), (427, 439, 428, 416), (428, 440, 441, 429), (429, 441, 442, 430), (430, 442, 443, 431), (431, 443, 444, 432), (432, 444, 445, 433), (433, 445, 446, 434), (434, 446, 447, 435), (435, 447, 448, 436), (436, 448, 449, 437), (437, 449, 450, 438), (438, 450, 451, 439), (439, 451, 440, 428), (440, 452, 453, 441), (441, 453, 454, 442), (442, 454, 455, 443), (443, 455, 456, 444), (444, 456, 457, 445), (445, 457, 458, 446), (446, 458, 459, 447), (447, 459, 460, 448), (448, 460, 461, 449), (449, 461, 462, 450), (450, 462, 463, 451), (451, 463, 452, 440), (452, 464, 465, 453), (453, 465, 466, 454), (454, 466, 467, 455), (455, 467, 468, 456), (456, 468, 469, 457), (457, 469, 470, 458), (458, 470, 471, 459), (459, 471, 472, 460), (460, 472, 473, 461), (461, 473, 474, 462), (462, 474, 475, 463), (463, 475, 464, 452), (464, 476, 477, 465), (465, 477, 478, 466), (466, 478, 479, 467), (467, 479, 480, 468), (468, 480, 481, 469), (469, 481, 482, 470), (470, 482, 483, 471), (471, 483, 484, 472), (472, 484, 485, 473), (473, 485, 486, 474), (474, 486, 487, 475), (475, 487, 476, 464), (476, 488, 489, 477), (477, 489, 490, 478), (478, 490, 491, 479), (479, 491, 492, 480), (480, 492, 493, 481), (481, 493, 494, 482), (482, 494, 495, 483), (483, 495, 496, 484), (484, 496, 497, 485), (485, 497, 498, 486), (486, 498, 499, 487), (487, 499, 488, 476), (488, 500, 501, 489), (489, 501, 502, 490), (490, 502, 503, 491), (491, 503, 504, 492), (492, 504, 505, 493), (493, 505, 506, 494), (494, 506, 507, 495), (495, 507, 508, 496), (496, 508, 509, 497), (497, 509, 510, 498), (498, 510, 511, 499), (499, 511, 500, 488), (500, 512, 513, 501), (501, 513, 514, 502), (502, 514, 515, 503), (503, 515, 516, 504), (504, 516, 517, 505), (505, 517, 518, 506), (506, 518, 519, 507), (507, 519, 520, 508), (508, 520, 521, 509), (509, 521, 522, 510), (510, 522, 523, 511), (511, 523, 512, 500), (512, 524, 525, 513), (513, 525, 526, 514), (514, 526, 527, 515), (515, 527, 528, 516), (516, 528, 529, 517), (517, 529, 530, 518), (518, 530, 531, 519), (519, 531, 532, 520), (520, 532, 533, 521), (521, 533, 534, 522), (522, 534, 535, 523), (523, 535, 524, 512), (524, 536, 537, 525), (525, 537, 538, 526), (526, 538, 539, 527), (527, 539, 540, 528), (528, 540, 541, 529), (529, 541, 542, 530), (530, 542, 543, 531), (531, 543, 544, 532), (532, 544, 545, 533), (533, 545, 546, 534), (534, 546, 547, 535), (535, 547, 536, 524), (536, 548, 549, 537), (537, 549, 550, 538), (538, 550, 551, 539), (539, 551, 552, 540), (540, 552, 553, 541), (541, 553, 554, 542), (542, 554, 555, 543), (543, 555, 556, 544), (544, 556, 557, 545), (545, 557, 558, 546), (546, 558, 559, 547), (547, 559, 548, 536), (548, 560, 561, 549), (549, 561, 562, 550), (550, 562, 563, 551), (551, 563, 564, 552), (552, 564, 565, 553), (553, 565, 566, 554), (554, 566, 567, 555), (555, 567, 568, 556), (556, 568, 569, 557), (557, 569, 570, 558), (558, 570, 571, 559), (559, 571, 560, 548), (560, 572, 573, 561), (561, 573, 574, 562), (562, 574, 575, 563), (563, 575, 576, 564), (564, 576, 577, 565), (565, 577, 578, 566), (566, 578, 579, 567), (567, 579, 580, 568), (568, 580, 581, 569), (569, 581, 582, 570), (570, 582, 583, 571), (571, 583, 572, 560), (572, 584, 585, 573), (573, 585, 586, 574), (574, 586, 587, 575), (575, 587, 588, 576), (576, 588, 589, 577), (577, 589, 590, 578), (578, 590, 591, 579), (579, 591, 592, 580), (580, 592, 593, 581), (581, 593, 594, 582), (582, 594, 595, 583), (583, 595, 584, 572), (584, 596, 597, 585), (585, 597, 598, 586), (586, 598, 599, 587), (587, 599, 600, 588), (588, 600, 601, 589), (589, 601, 602, 590), (590, 602, 603, 591), (591, 603, 604, 592), (592, 604, 605, 593), (593, 605, 606, 594), (594, 606, 607, 595), (595, 607, 596, 584), (596, 608, 609, 597), (597, 609, 610, 598), (598, 610, 611, 599), (599, 611, 612, 600), (600, 612, 613, 601), (601, 613, 614, 602), (602, 614, 615, 603), (603, 615, 616, 604), (604, 616, 617, 605), (605, 617, 618, 606), (606, 618, 619, 607), (607, 619, 608, 596), (608, 620, 621, 609), (609, 621, 622, 610), (610, 622, 623, 611), (611, 623, 624, 612), (612, 624, 625, 613), (613, 625, 626, 614), (614, 626, 627, 615), (615, 627, 628, 616), (616, 628, 629, 617), (617, 629, 630, 618), (618, 630, 631, 619), (619, 631, 620, 608), (620, 632, 633, 621), (621, 633, 634, 622), (622, 634, 635, 623), (623, 635, 636, 624), (624, 636, 637, 625), (625, 637, 638, 626), (626, 638, 639, 627), (627, 639, 640, 628), (628, 640, 641, 629), (629, 641, 642, 630), (630, 642, 643, 631), (631, 643, 632, 620), (632, 644, 645, 633), (633, 645, 646, 634), (634, 646, 647, 635), (635, 647, 648, 636), (636, 648, 649, 637), (637, 649, 650, 638), (638, 650, 651, 639), (639, 651, 652, 640), (640, 652, 653, 641), (641, 653, 654, 642), (642, 654, 655, 643), (643, 655, 644, 632), (644, 656, 657, 645), (645, 657, 658, 646), (646, 658, 659, 647), (647, 659, 660, 648), (648, 660, 661, 649), (649, 661, 662, 650), (650, 662, 663, 651), (651, 663, 664, 652), (652, 664, 665, 653), (653, 665, 666, 654), (654, 666, 667, 655), (655, 667, 656, 644), (656, 668, 669, 657), (657, 669, 670, 658), (658, 670, 671, 659), (659, 671, 672, 660), (660, 672, 673, 661), (661, 673, 674, 662), (662, 674, 675, 663), (663, 675, 676, 664), (664, 676, 677, 665), (665, 677, 678, 666), (666, 678, 679, 667), (667, 679, 668, 656), (668, 110, 111, 669), (669, 111, 112, 670), (670, 112, 113, 671), (671, 113, 114, 672), (672, 114, 115, 673), (673, 115, 116, 674), (674, 116, 117, 675), (675, 117, 118, 676), (676, 118, 119, 677), (677, 119, 120, 678), (678, 120, 121, 679), (679, 121, 110, 668), (253, 689, 680, 242), (252, 690, 689, 253), (251, 683, 690, 252), (250, 687, 683, 251), (249, 681, 687, 250), (248, 682, 681, 249), (247, 691, 682, 248), (246, 684, 691, 247), (245, 685, 684, 246), (244, 686, 685, 245), (243, 688, 686, 244), (242, 680, 688, 243), (270, 701, 692, 271), (269, 703, 701, 270), (268, 698, 703, 269), (267, 697, 698, 268), (266, 696, 697, 267), (265, 699, 696, 266), (264, 702, 699, 265), (263, 700, 702, 264), (263, 254, 708, 711), (693, 695, 704, 716), (686, 688, 717, 709), (254, 686, 709, 708), (692, 693, 716, 707), (690, 262, 715, 706), (688, 680, 714, 717), (262, 271, 713, 715), (694, 700, 712, 705), (271, 692, 707, 713), (700, 263, 711, 712), (695, 694, 705, 704), (680, 689, 710, 714), (689, 690, 706, 710), (709, 717, 722, 723), (719, 718, 723, 722, 725, 729, 730, 731, 728, 724, 721, 720, 727, 726), (712, 711, 719, 726), (708, 709, 723, 718), (704, 705, 727, 720), (707, 716, 721, 724), (714, 710, 729, 725), (710, 706, 730, 729), (717, 714, 725, 722), (706, 262, 731, 730), (711, 708, 718, 719), (262, 713, 728, 731), (705, 712, 726, 727), (716, 704, 720, 721), (713, 707, 724, 728)])
me_torus_003.polygons.foreach_set('use_smooth', [True] * 719)
me_torus_003.materials.append(mat_material_002)
me_torus_003.use_remesh_preserve_volume = False
me_torus_003.use_remesh_preserve_attributes = False
me_torus_003.use_mirror_vertex_groups = False
me_torus_003.update()

# ---- objects
ob_plane = bpy.data.objects.new('Plane', me_plane)
ob_torus_003 = bpy.data.objects.new('Torus.003', me_torus_003)
ob_lamp = bpy.data.objects.new('Lamp', light_lamp)
ob_camera = bpy.data.objects.new('Camera', cam_camera)

# ---- transforms, parenting, visibility, modifiers, constraints
ob_plane.location = (0.0, 0.0, 0.0)
ob_plane.scale = (-16.82, -16.82, -16.82)
ob_plane.lineart.crease_threshold = 0.0
ob_torus_003.location = (0.0, 0.0, 0.1561)
ob_torus_003.scale = (0.8534, 0.8534, 0.8534)
ob_torus_003.lineart.crease_threshold = 0.0
ob_lamp.location = (0.1748, 1.005, 4.013)
ob_lamp.rotation_euler = (-0.1897, -0.02756, -0.1934)
ob_lamp.lock_rotations_4d = False
ob_lamp.empty_display_type = 'ARROWS'
ob_lamp.color = (0.0, 0.0, 0.0, 0.0)
ob_lamp.lineart.crease_threshold = 0.0
ob_camera.location = (2.553, 2.721, 3.082)
ob_camera.rotation_euler = (7.018, 0.006055, 2.082)
ob_camera.lock_rotations_4d = False
ob_camera.empty_display_type = 'ARROWS'
ob_camera.color = (0.0, 0.0, 0.0, 0.0)
ob_camera.display_type = 'WIRE'
ob_camera.lineart.crease_threshold = 0.0

# ---- collection membership
col_collection_1.objects.link(ob_plane)
col_collection_1.objects.link(ob_torus_003)
col_collection_1.objects.link(ob_lamp)
col_collection_1.objects.link(ob_camera)

# ---- scene / render settings (as saved in the file)
scene.camera = ob_camera
scene.frame_start = 1; scene.frame_end = 250; scene.frame_set(1)
scene.render.engine = 'CYCLES'
scene.render.resolution_percentage = 50
scene.render.dither_intensity = 0.0
scene.cycles.use_denoising = False
scene.cycles.samples = 10
scene.cycles.sampling_pattern = 'TABULATED_SOBOL'
scene.cycles.light_sampling_threshold = 0.0
scene.cycles.use_adaptive_sampling = False
scene.cycles.use_light_tree = False
scene.cycles.blur_glossy = 0.0
scene.cycles.pixel_filter_type = 'GAUSSIAN'
scene.cycles.sample_clamp_indirect = 0.0
scene.view_settings.view_transform = 'Standard'
bpy.context.view_layer.update()
